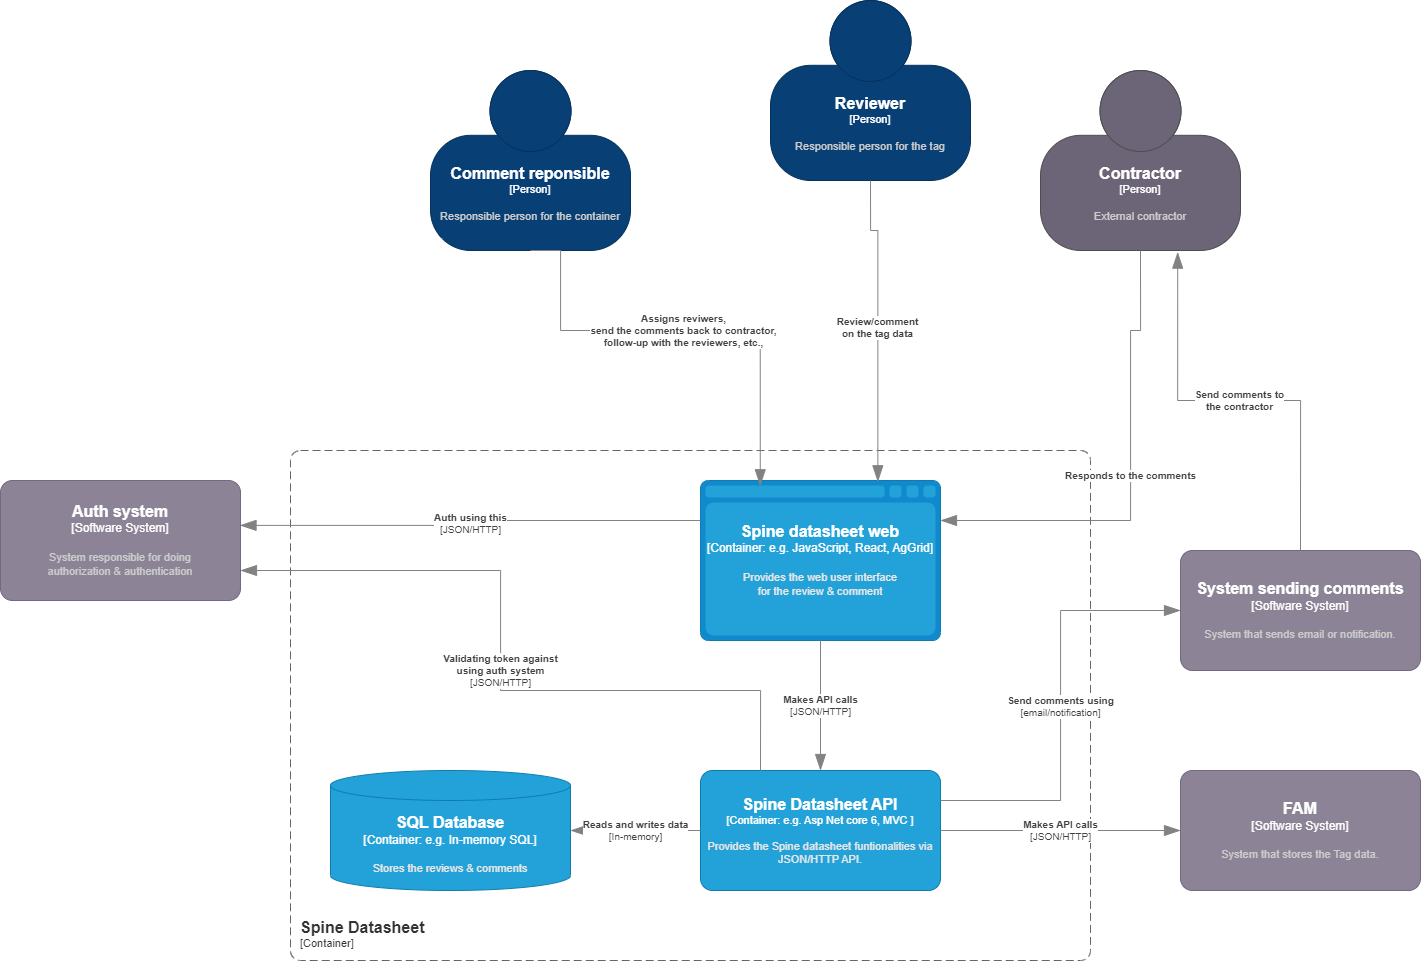

The diagram above was exported from draw.io. Its source (the exported page's mxGraphModel, read from the mxfile embedded in the PNG):
<mxGraphModel dx="2395" dy="2016" grid="1" gridSize="10" guides="1" tooltips="1" connect="1" arrows="1" fold="1" page="1" pageScale="1" pageWidth="850" pageHeight="1100" math="0" shadow="0">
  <root>
    <mxCell id="0" />
    <mxCell id="1" parent="0" />
    <object placeholders="1" c4Name="Spine Datasheet" c4Type="ContainerScopeBoundary" c4Application="Container" label="&lt;font style=&quot;font-size: 16px&quot;&gt;&lt;b&gt;&lt;div style=&quot;text-align: left&quot;&gt;%c4Name%&lt;/div&gt;&lt;/b&gt;&lt;/font&gt;&lt;div style=&quot;text-align: left&quot;&gt;[%c4Application%]&lt;/div&gt;" id="FvM9kjjQcu0z7XgauDxs-1">
      <mxCell style="rounded=1;fontSize=11;whiteSpace=wrap;html=1;dashed=1;arcSize=20;fillColor=none;strokeColor=#666666;fontColor=#333333;labelBackgroundColor=none;align=left;verticalAlign=bottom;labelBorderColor=none;spacingTop=0;spacing=10;dashPattern=8 4;metaEdit=1;rotatable=0;perimeter=rectanglePerimeter;noLabel=0;labelPadding=0;allowArrows=0;connectable=0;expand=0;recursiveResize=0;editable=1;pointerEvents=0;absoluteArcSize=1;points=[[0.25,0,0],[0.5,0,0],[0.75,0,0],[1,0.25,0],[1,0.5,0],[1,0.75,0],[0.75,1,0],[0.5,1,0],[0.25,1,0],[0,0.75,0],[0,0.5,0],[0,0.25,0]];" vertex="1" parent="1">
        <mxGeometry x="-20" y="20" width="800" height="510" as="geometry" />
      </mxCell>
    </object>
    <object placeholders="1" c4Type="Spine datasheet web" c4Container="Container" c4Technology="e.g. JavaScript, React, AgGrid" c4Description="Provides the web user interface&#10;for the review &amp; comment" label="&lt;font style=&quot;font-size: 16px&quot;&gt;&lt;b&gt;%c4Type%&lt;/b&gt;&lt;/font&gt;&lt;div&gt;[%c4Container%:&amp;nbsp;%c4Technology%]&lt;/div&gt;&lt;br&gt;&lt;div&gt;&lt;font style=&quot;font-size: 11px&quot;&gt;&lt;font color=&quot;#E6E6E6&quot;&gt;%c4Description%&lt;/font&gt;&lt;/div&gt;" id="FvM9kjjQcu0z7XgauDxs-2">
      <mxCell style="shape=mxgraph.c4.webBrowserContainer2;whiteSpace=wrap;html=1;boundedLbl=1;rounded=0;labelBackgroundColor=none;strokeColor=#118ACD;fillColor=#23A2D9;strokeColor=#118ACD;strokeColor2=#0E7DAD;fontSize=12;fontColor=#ffffff;align=center;metaEdit=1;points=[[0.5,0,0],[1,0.25,0],[1,0.5,0],[1,0.75,0],[0.5,1,0],[0,0.75,0],[0,0.5,0],[0,0.25,0]];resizable=0;" vertex="1" parent="1">
        <mxGeometry x="390" y="50" width="240" height="160" as="geometry" />
      </mxCell>
    </object>
    <object placeholders="1" c4Name="Spine Datasheet API" c4Type="Container" c4Technology="e.g. Asp Net core 6, MVC " c4Description="Provides the Spine datasheet funtionalities via JSON/HTTP API." label="&lt;font style=&quot;font-size: 16px&quot;&gt;&lt;b&gt;%c4Name%&lt;/b&gt;&lt;/font&gt;&lt;div&gt;[%c4Type%: %c4Technology%]&lt;/div&gt;&lt;br&gt;&lt;div&gt;&lt;font style=&quot;font-size: 11px&quot;&gt;&lt;font color=&quot;#E6E6E6&quot;&gt;%c4Description%&lt;/font&gt;&lt;/div&gt;" id="FvM9kjjQcu0z7XgauDxs-3">
      <mxCell style="rounded=1;whiteSpace=wrap;html=1;fontSize=11;labelBackgroundColor=none;fillColor=#23A2D9;fontColor=#ffffff;align=center;arcSize=10;strokeColor=#0E7DAD;metaEdit=1;resizable=0;points=[[0.25,0,0],[0.5,0,0],[0.75,0,0],[1,0.25,0],[1,0.5,0],[1,0.75,0],[0.75,1,0],[0.5,1,0],[0.25,1,0],[0,0.75,0],[0,0.5,0],[0,0.25,0]];" vertex="1" parent="1">
        <mxGeometry x="390" y="340" width="240" height="120" as="geometry" />
      </mxCell>
    </object>
    <object placeholders="1" c4Type="Relationship" c4Technology="JSON/HTTP" c4Description="Makes API calls" label="&lt;div style=&quot;text-align: left&quot;&gt;&lt;div style=&quot;text-align: center&quot;&gt;&lt;b&gt;%c4Description%&lt;/b&gt;&lt;/div&gt;&lt;div style=&quot;text-align: center&quot;&gt;[%c4Technology%]&lt;/div&gt;&lt;/div&gt;" id="FvM9kjjQcu0z7XgauDxs-4">
      <mxCell style="endArrow=blockThin;html=1;fontSize=10;fontColor=#404040;strokeWidth=1;endFill=1;strokeColor=#828282;elbow=vertical;metaEdit=1;endSize=14;startSize=14;jumpStyle=arc;jumpSize=16;rounded=0;edgeStyle=orthogonalEdgeStyle;exitX=0.5;exitY=1;exitDx=0;exitDy=0;exitPerimeter=0;" edge="1" parent="1" source="FvM9kjjQcu0z7XgauDxs-2" target="FvM9kjjQcu0z7XgauDxs-3">
        <mxGeometry width="240" relative="1" as="geometry">
          <mxPoint x="530" y="200" as="sourcePoint" />
          <mxPoint x="520" y="290" as="targetPoint" />
        </mxGeometry>
      </mxCell>
    </object>
    <object placeholders="1" c4Type="SQL Database" c4Container="Container" c4Technology="e.g. In-memory SQL" c4Description="Stores the reviews &amp; comments" label="&lt;font style=&quot;font-size: 16px&quot;&gt;&lt;b&gt;%c4Type%&lt;/b&gt;&lt;/font&gt;&lt;div&gt;[%c4Container%:&amp;nbsp;%c4Technology%]&lt;/div&gt;&lt;br&gt;&lt;div&gt;&lt;font style=&quot;font-size: 11px&quot;&gt;&lt;font color=&quot;#E6E6E6&quot;&gt;%c4Description%&lt;/font&gt;&lt;/div&gt;" id="FvM9kjjQcu0z7XgauDxs-5">
      <mxCell style="shape=cylinder3;size=15;whiteSpace=wrap;html=1;boundedLbl=1;rounded=0;labelBackgroundColor=none;fillColor=#23A2D9;fontSize=12;fontColor=#ffffff;align=center;strokeColor=#0E7DAD;metaEdit=1;points=[[0.5,0,0],[1,0.25,0],[1,0.5,0],[1,0.75,0],[0.5,1,0],[0,0.75,0],[0,0.5,0],[0,0.25,0]];resizable=0;" vertex="1" parent="1">
        <mxGeometry x="20" y="340" width="240" height="120" as="geometry" />
      </mxCell>
    </object>
    <object placeholders="1" c4Type="Relationship" c4Technology="In-memory" c4Description="Reads and writes data" label="&lt;div style=&quot;text-align: left&quot;&gt;&lt;div style=&quot;text-align: center&quot;&gt;&lt;b&gt;%c4Description%&lt;/b&gt;&lt;/div&gt;&lt;div style=&quot;text-align: center&quot;&gt;[%c4Technology%]&lt;/div&gt;&lt;/div&gt;" id="FvM9kjjQcu0z7XgauDxs-6">
      <mxCell style="endArrow=blockThin;html=1;fontSize=10;fontColor=#404040;strokeWidth=1;endFill=1;strokeColor=#828282;elbow=vertical;metaEdit=1;endSize=14;startSize=14;jumpStyle=arc;jumpSize=16;rounded=0;edgeStyle=orthogonalEdgeStyle;exitX=0;exitY=0.5;exitDx=0;exitDy=0;exitPerimeter=0;" edge="1" parent="1" source="FvM9kjjQcu0z7XgauDxs-3" target="FvM9kjjQcu0z7XgauDxs-5">
        <mxGeometry width="240" relative="1" as="geometry">
          <mxPoint x="280" y="290" as="sourcePoint" />
          <mxPoint x="520" y="290" as="targetPoint" />
        </mxGeometry>
      </mxCell>
    </object>
    <object placeholders="1" c4Name="FAM" c4Type="Software System" c4Description="System that stores the Tag data." label="&lt;font style=&quot;font-size: 16px&quot;&gt;&lt;b&gt;%c4Name%&lt;/b&gt;&lt;/font&gt;&lt;div&gt;[%c4Type%]&lt;/div&gt;&lt;br&gt;&lt;div&gt;&lt;font style=&quot;font-size: 11px&quot;&gt;&lt;font color=&quot;#cccccc&quot;&gt;%c4Description%&lt;/font&gt;&lt;/div&gt;" id="FvM9kjjQcu0z7XgauDxs-7">
      <mxCell style="rounded=1;whiteSpace=wrap;html=1;labelBackgroundColor=none;fillColor=#8C8496;fontColor=#ffffff;align=center;arcSize=10;strokeColor=#736782;metaEdit=1;resizable=0;points=[[0.25,0,0],[0.5,0,0],[0.75,0,0],[1,0.25,0],[1,0.5,0],[1,0.75,0],[0.75,1,0],[0.5,1,0],[0.25,1,0],[0,0.75,0],[0,0.5,0],[0,0.25,0]];" vertex="1" parent="1">
        <mxGeometry x="870" y="340" width="240" height="120" as="geometry" />
      </mxCell>
    </object>
    <object placeholders="1" c4Type="Relationship" c4Technology="JSON/HTTP" c4Description="Makes API calls" label="&lt;div style=&quot;text-align: left&quot;&gt;&lt;div style=&quot;text-align: center&quot;&gt;&lt;b&gt;%c4Description%&lt;/b&gt;&lt;/div&gt;&lt;div style=&quot;text-align: center&quot;&gt;[%c4Technology%]&lt;/div&gt;&lt;/div&gt;" id="FvM9kjjQcu0z7XgauDxs-8">
      <mxCell style="endArrow=blockThin;html=1;fontSize=10;fontColor=#404040;strokeWidth=1;endFill=1;strokeColor=#828282;elbow=vertical;metaEdit=1;endSize=14;startSize=14;jumpStyle=arc;jumpSize=16;rounded=0;edgeStyle=orthogonalEdgeStyle;exitX=1;exitY=0.5;exitDx=0;exitDy=0;exitPerimeter=0;" edge="1" parent="1" source="FvM9kjjQcu0z7XgauDxs-3" target="FvM9kjjQcu0z7XgauDxs-7">
        <mxGeometry width="240" relative="1" as="geometry">
          <mxPoint x="540" y="200" as="sourcePoint" />
          <mxPoint x="520" y="350" as="targetPoint" />
          <mxPoint as="offset" />
        </mxGeometry>
      </mxCell>
    </object>
    <object placeholders="1" c4Name="System sending comments" c4Type="Software System" c4Description="System that sends email or notification." label="&lt;font style=&quot;font-size: 16px&quot;&gt;&lt;b&gt;%c4Name%&lt;/b&gt;&lt;/font&gt;&lt;div&gt;[%c4Type%]&lt;/div&gt;&lt;br&gt;&lt;div&gt;&lt;font style=&quot;font-size: 11px&quot;&gt;&lt;font color=&quot;#cccccc&quot;&gt;%c4Description%&lt;/font&gt;&lt;/div&gt;" id="FvM9kjjQcu0z7XgauDxs-9">
      <mxCell style="rounded=1;whiteSpace=wrap;html=1;labelBackgroundColor=none;fillColor=#8C8496;fontColor=#ffffff;align=center;arcSize=10;strokeColor=#736782;metaEdit=1;resizable=0;points=[[0.25,0,0],[0.5,0,0],[0.75,0,0],[1,0.25,0],[1,0.5,0],[1,0.75,0],[0.75,1,0],[0.5,1,0],[0.25,1,0],[0,0.75,0],[0,0.5,0],[0,0.25,0]];" vertex="1" parent="1">
        <mxGeometry x="870" y="120" width="240" height="120" as="geometry" />
      </mxCell>
    </object>
    <object placeholders="1" c4Type="Relationship" c4Description="Send comments using" label="&lt;div style=&quot;text-align: left&quot;&gt;&lt;div style=&quot;text-align: center&quot;&gt;&lt;b&gt;%c4Description%&lt;/b&gt;&lt;/div&gt;&lt;div style=&quot;text-align: center&quot;&gt;[%c4Technology%]&lt;/div&gt;&lt;/div&gt;" c4Technology="email/notification" id="FvM9kjjQcu0z7XgauDxs-10">
      <mxCell style="endArrow=blockThin;html=1;fontSize=10;fontColor=#404040;strokeWidth=1;endFill=1;strokeColor=#828282;elbow=vertical;metaEdit=1;endSize=14;startSize=14;jumpStyle=arc;jumpSize=16;rounded=0;edgeStyle=orthogonalEdgeStyle;exitX=1;exitY=0.25;exitDx=0;exitDy=0;exitPerimeter=0;entryX=0;entryY=0.5;entryDx=0;entryDy=0;entryPerimeter=0;" edge="1" parent="1" source="FvM9kjjQcu0z7XgauDxs-3" target="FvM9kjjQcu0z7XgauDxs-9">
        <mxGeometry width="240" relative="1" as="geometry">
          <mxPoint x="640" y="410" as="sourcePoint" />
          <mxPoint x="880" y="410" as="targetPoint" />
          <mxPoint as="offset" />
        </mxGeometry>
      </mxCell>
    </object>
    <object placeholders="1" c4Name="Comment reponsible" c4Type="Person" c4Description="Responsible person for the container" label="&lt;font style=&quot;font-size: 16px&quot;&gt;&lt;b&gt;%c4Name%&lt;/b&gt;&lt;/font&gt;&lt;div&gt;[%c4Type%]&lt;/div&gt;&lt;br&gt;&lt;div&gt;&lt;font style=&quot;font-size: 11px&quot;&gt;&lt;font color=&quot;#cccccc&quot;&gt;%c4Description%&lt;/font&gt;&lt;/div&gt;" id="FvM9kjjQcu0z7XgauDxs-11">
      <mxCell style="html=1;fontSize=11;dashed=0;whiteSpace=wrap;fillColor=#083F75;strokeColor=#06315C;fontColor=#ffffff;shape=mxgraph.c4.person2;align=center;metaEdit=1;points=[[0.5,0,0],[1,0.5,0],[1,0.75,0],[0.75,1,0],[0.5,1,0],[0.25,1,0],[0,0.75,0],[0,0.5,0]];resizable=0;" vertex="1" parent="1">
        <mxGeometry x="120" y="-360" width="200" height="180" as="geometry" />
      </mxCell>
    </object>
    <object placeholders="1" c4Name="Contractor" c4Type="Person" c4Description="External contractor" label="&lt;font style=&quot;font-size: 16px&quot;&gt;&lt;b&gt;%c4Name%&lt;/b&gt;&lt;/font&gt;&lt;div&gt;[%c4Type%]&lt;/div&gt;&lt;br&gt;&lt;div&gt;&lt;font style=&quot;font-size: 11px&quot;&gt;&lt;font color=&quot;#cccccc&quot;&gt;%c4Description%&lt;/font&gt;&lt;/div&gt;" id="FvM9kjjQcu0z7XgauDxs-12">
      <mxCell style="html=1;fontSize=11;dashed=0;whiteSpace=wrap;fillColor=#6C6477;strokeColor=#4D4D4D;fontColor=#ffffff;shape=mxgraph.c4.person2;align=center;metaEdit=1;points=[[0.5,0,0],[1,0.5,0],[1,0.75,0],[0.75,1,0],[0.5,1,0],[0.25,1,0],[0,0.75,0],[0,0.5,0]];resizable=0;" vertex="1" parent="1">
        <mxGeometry x="730" y="-360" width="200" height="180" as="geometry" />
      </mxCell>
    </object>
    <object placeholders="1" c4Type="Relationship" c4Description="Assigns reviwers,&#10;send the comments back to contractor,&#10;follow-up with the reviewers, etc.," label="&lt;div style=&quot;text-align: left&quot;&gt;&lt;div style=&quot;text-align: center&quot;&gt;&lt;b&gt;%c4Description%&lt;/b&gt;&lt;/div&gt;" id="FvM9kjjQcu0z7XgauDxs-15">
      <mxCell style="endArrow=blockThin;html=1;fontSize=10;fontColor=#404040;strokeWidth=1;endFill=1;strokeColor=#828282;elbow=vertical;metaEdit=1;endSize=14;startSize=14;jumpStyle=arc;jumpSize=16;rounded=0;edgeStyle=orthogonalEdgeStyle;exitX=0.5;exitY=1;exitDx=0;exitDy=0;exitPerimeter=0;entryX=0.249;entryY=0.033;entryDx=0;entryDy=0;entryPerimeter=0;" edge="1" parent="1" source="FvM9kjjQcu0z7XgauDxs-11" target="FvM9kjjQcu0z7XgauDxs-2">
        <mxGeometry width="240" relative="1" as="geometry">
          <mxPoint x="570" y="40" as="sourcePoint" />
          <mxPoint x="810" y="40" as="targetPoint" />
          <Array as="points">
            <mxPoint x="250" y="-100" />
            <mxPoint x="450" y="-100" />
          </Array>
        </mxGeometry>
      </mxCell>
    </object>
    <object placeholders="1" c4Type="Relationship" c4Description="Responds to the comments" label="&lt;div style=&quot;text-align: left&quot;&gt;&lt;div style=&quot;text-align: center&quot;&gt;&lt;b&gt;%c4Description%&lt;/b&gt;&lt;/div&gt;" id="FvM9kjjQcu0z7XgauDxs-17">
      <mxCell style="endArrow=blockThin;html=1;fontSize=10;fontColor=#404040;strokeWidth=1;endFill=1;strokeColor=#828282;elbow=vertical;metaEdit=1;endSize=14;startSize=14;jumpStyle=arc;jumpSize=16;rounded=0;edgeStyle=orthogonalEdgeStyle;exitX=0.5;exitY=1;exitDx=0;exitDy=0;exitPerimeter=0;entryX=1;entryY=0.25;entryDx=0;entryDy=0;entryPerimeter=0;" edge="1" parent="1" source="FvM9kjjQcu0z7XgauDxs-12" target="FvM9kjjQcu0z7XgauDxs-2">
        <mxGeometry width="240" relative="1" as="geometry">
          <mxPoint x="819.5" y="-60" as="sourcePoint" />
          <mxPoint x="819.5" y="50" as="targetPoint" />
          <Array as="points">
            <mxPoint x="830" y="-100" />
            <mxPoint x="820" y="-100" />
            <mxPoint x="820" y="90" />
          </Array>
        </mxGeometry>
      </mxCell>
    </object>
    <object placeholders="1" c4Type="Relationship" c4Description="Send comments to &#10;the contractor" label="&lt;div style=&quot;text-align: left&quot;&gt;&lt;div style=&quot;text-align: center&quot;&gt;&lt;b&gt;%c4Description%&lt;/b&gt;&lt;/div&gt;" id="FvM9kjjQcu0z7XgauDxs-19">
      <mxCell style="endArrow=blockThin;html=1;fontSize=10;fontColor=#404040;strokeWidth=1;endFill=1;strokeColor=#828282;elbow=vertical;metaEdit=1;endSize=14;startSize=14;jumpStyle=arc;jumpSize=16;rounded=0;edgeStyle=orthogonalEdgeStyle;exitX=0.5;exitY=0;exitDx=0;exitDy=0;exitPerimeter=0;entryX=0.686;entryY=1.009;entryDx=0;entryDy=0;entryPerimeter=0;" edge="1" parent="1" source="FvM9kjjQcu0z7XgauDxs-9" target="FvM9kjjQcu0z7XgauDxs-12">
        <mxGeometry width="240" relative="1" as="geometry">
          <mxPoint x="370" y="320" as="sourcePoint" />
          <mxPoint x="610" y="320" as="targetPoint" />
        </mxGeometry>
      </mxCell>
    </object>
    <object placeholders="1" c4Name="Reviewer" c4Type="Person" c4Description="Responsible person for the tag" label="&lt;font style=&quot;font-size: 16px&quot;&gt;&lt;b&gt;%c4Name%&lt;/b&gt;&lt;/font&gt;&lt;div&gt;[%c4Type%]&lt;/div&gt;&lt;br&gt;&lt;div&gt;&lt;font style=&quot;font-size: 11px&quot;&gt;&lt;font color=&quot;#cccccc&quot;&gt;%c4Description%&lt;/font&gt;&lt;/div&gt;" id="FvM9kjjQcu0z7XgauDxs-20">
      <mxCell style="html=1;fontSize=11;dashed=0;whiteSpace=wrap;fillColor=#083F75;strokeColor=#06315C;fontColor=#ffffff;shape=mxgraph.c4.person2;align=center;metaEdit=1;points=[[0.5,0,0],[1,0.5,0],[1,0.75,0],[0.75,1,0],[0.5,1,0],[0.25,1,0],[0,0.75,0],[0,0.5,0]];resizable=0;" vertex="1" parent="1">
        <mxGeometry x="460" y="-430" width="200" height="180" as="geometry" />
      </mxCell>
    </object>
    <object placeholders="1" c4Type="Relationship" c4Description="Review/comment &#10;on the tag data" label="&lt;div style=&quot;text-align: left&quot;&gt;&lt;div style=&quot;text-align: center&quot;&gt;&lt;b&gt;%c4Description%&lt;/b&gt;&lt;/div&gt;" id="FvM9kjjQcu0z7XgauDxs-22">
      <mxCell style="endArrow=blockThin;html=1;fontSize=10;fontColor=#404040;strokeWidth=1;endFill=1;strokeColor=#828282;elbow=vertical;metaEdit=1;endSize=14;startSize=14;jumpStyle=arc;jumpSize=16;rounded=0;edgeStyle=orthogonalEdgeStyle;exitX=0.5;exitY=1;exitDx=0;exitDy=0;exitPerimeter=0;entryX=0.739;entryY=0.008;entryDx=0;entryDy=0;entryPerimeter=0;" edge="1" parent="1" source="FvM9kjjQcu0z7XgauDxs-20" target="FvM9kjjQcu0z7XgauDxs-2">
        <mxGeometry width="240" relative="1" as="geometry">
          <mxPoint x="230" y="-200" as="sourcePoint" />
          <mxPoint x="460" y="65" as="targetPoint" />
          <Array as="points">
            <mxPoint x="567" y="-200" />
          </Array>
        </mxGeometry>
      </mxCell>
    </object>
    <object placeholders="1" c4Name="Auth system" c4Type="Software System" c4Description="System responsible for doing&#10;authorization &amp; authentication" label="&lt;font style=&quot;font-size: 16px&quot;&gt;&lt;b&gt;%c4Name%&lt;/b&gt;&lt;/font&gt;&lt;div&gt;[%c4Type%]&lt;/div&gt;&lt;br&gt;&lt;div&gt;&lt;font style=&quot;font-size: 11px&quot;&gt;&lt;font color=&quot;#cccccc&quot;&gt;%c4Description%&lt;/font&gt;&lt;/div&gt;" id="FvM9kjjQcu0z7XgauDxs-24">
      <mxCell style="rounded=1;whiteSpace=wrap;html=1;labelBackgroundColor=none;fillColor=#8C8496;fontColor=#ffffff;align=center;arcSize=10;strokeColor=#736782;metaEdit=1;resizable=0;points=[[0.25,0,0],[0.5,0,0],[0.75,0,0],[1,0.25,0],[1,0.5,0],[1,0.75,0],[0.75,1,0],[0.5,1,0],[0.25,1,0],[0,0.75,0],[0,0.5,0],[0,0.25,0]];" vertex="1" parent="1">
        <mxGeometry x="-310" y="50" width="240" height="120" as="geometry" />
      </mxCell>
    </object>
    <object placeholders="1" c4Type="Relationship" c4Technology="JSON/HTTP" c4Description="Auth using this" label="&lt;div style=&quot;text-align: left&quot;&gt;&lt;div style=&quot;text-align: center&quot;&gt;&lt;b&gt;%c4Description%&lt;/b&gt;&lt;/div&gt;&lt;div style=&quot;text-align: center&quot;&gt;[%c4Technology%]&lt;/div&gt;&lt;/div&gt;" id="FvM9kjjQcu0z7XgauDxs-25">
      <mxCell style="endArrow=blockThin;html=1;fontSize=10;fontColor=#404040;strokeWidth=1;endFill=1;strokeColor=#828282;elbow=vertical;metaEdit=1;endSize=14;startSize=14;jumpStyle=arc;jumpSize=16;rounded=0;edgeStyle=orthogonalEdgeStyle;entryX=0.998;entryY=0.374;entryDx=0;entryDy=0;entryPerimeter=0;exitX=0;exitY=0.25;exitDx=0;exitDy=0;exitPerimeter=0;" edge="1" parent="1" source="FvM9kjjQcu0z7XgauDxs-2" target="FvM9kjjQcu0z7XgauDxs-24">
        <mxGeometry width="240" relative="1" as="geometry">
          <mxPoint x="370" y="120" as="sourcePoint" />
          <mxPoint x="520" y="350" as="targetPoint" />
        </mxGeometry>
      </mxCell>
    </object>
    <object placeholders="1" c4Type="Relationship" c4Technology="JSON/HTTP" c4Description="Validating token against&#10;using auth system" label="&lt;div style=&quot;text-align: left&quot;&gt;&lt;div style=&quot;text-align: center&quot;&gt;&lt;b&gt;%c4Description%&lt;/b&gt;&lt;/div&gt;&lt;div style=&quot;text-align: center&quot;&gt;[%c4Technology%]&lt;/div&gt;&lt;/div&gt;" id="FvM9kjjQcu0z7XgauDxs-27">
      <mxCell style="endArrow=blockThin;html=1;fontSize=10;fontColor=#404040;strokeWidth=1;endFill=1;strokeColor=#828282;elbow=vertical;metaEdit=1;endSize=14;startSize=14;jumpStyle=arc;jumpSize=16;rounded=0;edgeStyle=orthogonalEdgeStyle;entryX=1;entryY=0.75;entryDx=0;entryDy=0;entryPerimeter=0;exitX=0.25;exitY=0;exitDx=0;exitDy=0;exitPerimeter=0;" edge="1" parent="1" source="FvM9kjjQcu0z7XgauDxs-3" target="FvM9kjjQcu0z7XgauDxs-24">
        <mxGeometry width="240" relative="1" as="geometry">
          <mxPoint x="440" y="280" as="sourcePoint" />
          <mxPoint x="-50" y="105" as="targetPoint" />
          <Array as="points">
            <mxPoint x="450" y="260" />
            <mxPoint x="190" y="260" />
            <mxPoint x="190" y="140" />
          </Array>
        </mxGeometry>
      </mxCell>
    </object>
  </root>
</mxGraphModel>